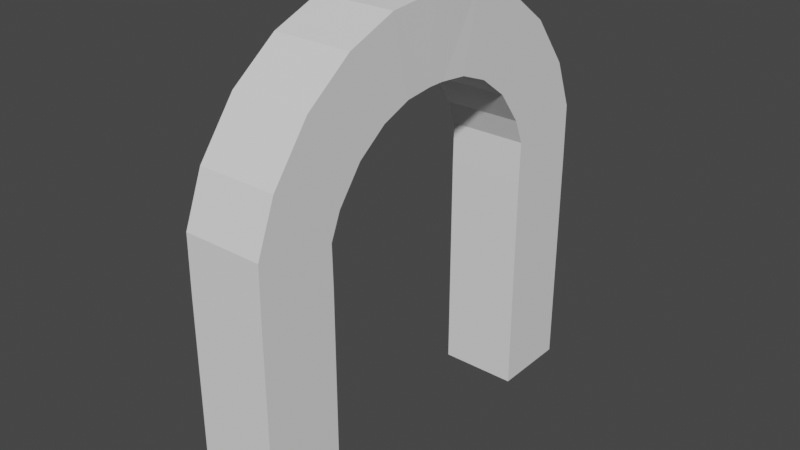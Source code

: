 # Source: archway_base.blend  (saved by Blender 3.1.7; exported with 4.5.12 LTS)
import bpy
from mathutils import Matrix  # noqa: F401  (used for matrix-valued properties, if any)

bpy.ops.wm.read_factory_settings(use_empty=True)
scene = bpy.context.scene
scene.name = 'Scene'

# ---- collections
col_collection = bpy.data.collections.new('Collection'); scene.collection.children.link(col_collection)

# ---- world
world_world = bpy.data.worlds.new('World'); scene.world = world_world
world_world.use_nodes = True; world_world.node_tree.nodes.clear()
_N = world_world.node_tree.nodes; _L = world_world.node_tree.links
n0 = _N.new('ShaderNodeOutputWorld'); n0.name = 'World Output'; n0.location = (300, 300)
n1 = _N.new('ShaderNodeBackground'); n1.name = 'Background'; n1.location = (10, 300)
n1.inputs[0].default_value = (0.05088, 0.05088, 0.05088, 1.0)
_L.new(n1.outputs[0], n0.inputs[0])
n0.is_active_output = True
world_world.color = (0.05088, 0.05088, 0.05088)
world_world.use_sun_shadow = False
world_world.sun_shadow_jitter_overblur = 0.0

# ---- meshes
me_plane = bpy.data.meshes.new('Plane')
me_plane.from_pydata([(0.2468, -0.05134, -0.2531), (-0.2527, -0.07133, -0.2462), (-0.2468, -0.04714, 0.2531), (0.2527, -0.02715, 0.2462), (0.25, -0.7608, -0.6908), (-0.25, -0.7608, -0.6908), (-0.25, -1.197, -0.4467), (0.25, -1.197, -0.4467), (0.25, -0.6053, -0.483), (-0.25, -0.6053, -0.483), (-0.25, -0.9589, -0.1295), (0.25, -0.9589, -0.1295), (0.25, -0.4198, -0.3442), (-0.25, -0.4198, -0.3442), (-0.25, -0.6631, 0.09261), (0.25, -0.6631, 0.09261), (0.25, -0.232, -0.2706), (-0.25, -0.232, -0.2706), (-0.25, -0.3477, 0.2159), (0.25, -0.3477, 0.2159), (0.25, -0.8264, -0.8507), (-0.25, -0.8264, -0.8507), (-0.25, -1.318, -0.7572), (0.25, -1.318, -0.7572), (0.25, -0.822, -1.116), (-0.25, -0.822, -1.116), (-0.25, -1.322, -1.116), (0.25, -1.322, -1.116), (0.25, -0.822, -2.565), (-0.25, -0.822, -2.565), (-0.25, -1.322, -2.565), (0.25, -1.322, -2.565), (0.25, -0.822, -1.599), (-0.25, -0.822, -1.599), (-0.25, -1.322, -1.599), (0.25, -1.322, -1.599), (0.25, -0.822, -2.082), (-0.25, -0.822, -2.082), (-0.25, -1.322, -2.082), (0.25, -1.322, -2.082), (0.2468, 0.05134, -0.2531), (-0.2527, 0.07133, -0.2462), (-0.2468, 0.04714, 0.2531), (0.2527, 0.02715, 0.2462), (0.25, 0.7608, -0.6908), (-0.25, 0.7608, -0.6908), (-0.25, 1.197, -0.4467), (0.25, 1.197, -0.4467), (0.25, 0.6053, -0.483), (-0.25, 0.6053, -0.483), (-0.25, 0.9589, -0.1295), (0.25, 0.9589, -0.1295), (0.25, 0.4198, -0.3442), (-0.25, 0.4198, -0.3442), (-0.25, 0.6631, 0.09261), (0.25, 0.6631, 0.09261), (0.25, 0.232, -0.2706), (-0.25, 0.232, -0.2706), (-0.25, 0.3477, 0.2159), (0.25, 0.3477, 0.2159), (0.25, 0.8264, -0.8507), (-0.25, 0.8264, -0.8507), (-0.25, 1.318, -0.7572), (0.25, 1.318, -0.7572), (0.25, 0.822, -1.116), (-0.25, 0.822, -1.116), (-0.25, 1.322, -1.116), (0.25, 1.322, -1.116), (0.25, 0.822, -2.565), (-0.25, 0.822, -2.565), (-0.25, 1.322, -2.565), (0.25, 1.322, -2.565), (0.25, 0.822, -1.599), (-0.25, 0.822, -1.599), (-0.25, 1.322, -1.599), (0.25, 1.322, -1.599), (0.25, 0.822, -2.082), (-0.25, 0.822, -2.082), (-0.25, 1.322, -2.082), (0.25, 1.322, -2.082)], [], [(31, 30, 29, 28), (4, 5, 9, 8), (5, 6, 10, 9), (6, 7, 11, 10), (7, 4, 8, 11), (8, 9, 13, 12), (9, 10, 14, 13), (10, 11, 15, 14), (11, 8, 12, 15), (12, 13, 17, 16), (13, 14, 18, 17), (14, 15, 19, 18), (15, 12, 16, 19), (16, 17, 1, 0), (17, 18, 2, 1), (18, 19, 3, 2), (19, 16, 0, 3), (20, 21, 5, 4), (21, 22, 6, 5), (22, 23, 7, 6), (23, 20, 4, 7), (24, 25, 21, 20), (25, 26, 22, 21), (26, 27, 23, 22), (27, 24, 20, 23), (32, 33, 25, 24), (33, 34, 26, 25), (34, 35, 27, 26), (35, 32, 24, 27), (36, 37, 33, 32), (37, 38, 34, 33), (38, 39, 35, 34), (39, 36, 32, 35), (28, 29, 37, 36), (29, 30, 38, 37), (30, 31, 39, 38), (31, 28, 36, 39), (71, 68, 69, 70), (44, 48, 49, 45), (45, 49, 50, 46), (46, 50, 51, 47), (47, 51, 48, 44), (48, 52, 53, 49), (49, 53, 54, 50), (50, 54, 55, 51), (51, 55, 52, 48), (52, 56, 57, 53), (53, 57, 58, 54), (54, 58, 59, 55), (55, 59, 56, 52), (56, 40, 41, 57), (57, 41, 42, 58), (58, 42, 43, 59), (59, 43, 40, 56), (60, 44, 45, 61), (61, 45, 46, 62), (62, 46, 47, 63), (63, 47, 44, 60), (64, 60, 61, 65), (65, 61, 62, 66), (66, 62, 63, 67), (67, 63, 60, 64), (72, 64, 65, 73), (73, 65, 66, 74), (74, 66, 67, 75), (75, 67, 64, 72), (76, 72, 73, 77), (77, 73, 74, 78), (78, 74, 75, 79), (79, 75, 72, 76), (68, 76, 77, 69), (69, 77, 78, 70), (70, 78, 79, 71), (71, 79, 76, 68), (43, 42, 2, 3), (42, 41, 1, 2), (41, 40, 0, 1), (40, 43, 3, 0)])
me_plane.use_remesh_fix_poles = True
me_plane.use_remesh_preserve_attributes = False
me_plane.update()

# ---- objects
ob_plane = bpy.data.objects.new('Plane', me_plane)

# ---- transforms, parenting, visibility, modifiers, constraints
ob_plane.location = (0.0, 0.0, 0.0)

# ---- collection membership
col_collection.objects.link(ob_plane)

# ---- scene / render settings (as saved in the file)
scene.frame_start = 1; scene.frame_end = 250; scene.frame_set(1)
scene.render.engine = 'BLENDER_EEVEE_NEXT'
scene.cycles.sampling_pattern = 'TABULATED_SOBOL'
scene.cycles.use_light_tree = False
scene.view_settings.view_transform = 'Filmic'
bpy.context.view_layer.update()

# ---- added for rendering (the .blend has no active camera and no usable light): camera, sun
cam_auto = bpy.data.cameras.new('AutoCamera')
cam_auto.lens = 50.0
cam_auto.sensor_width = 36.0
cam_auto.clip_end = 1000.0
ob_auto_camera = bpy.data.objects.new('AutoCamera', cam_auto)
scene.collection.objects.link(ob_auto_camera)
ob_auto_camera.location = (3.6056, -4.32672, 1.72865)
ob_auto_camera.rotation_euler = (1.09748, -7.21219e-08, 0.694738)
scene.camera = ob_auto_camera
light_auto_sun = bpy.data.lights.new('AutoSun', 'SUN')
light_auto_sun.energy = 3.0
light_auto_sun.angle = 0.0523599
ob_auto_sun = bpy.data.objects.new('AutoSun', light_auto_sun)
scene.collection.objects.link(ob_auto_sun)
ob_auto_sun.rotation_euler = (0.872665, 0.174533, 0.523599)
bpy.context.view_layer.update()
